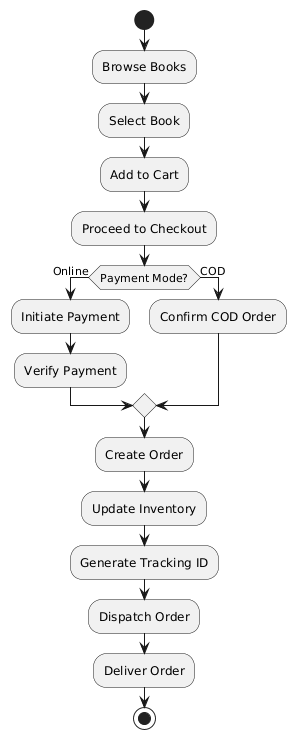

The diagram above was rendered by PlantUML. Its source (embedded in the PNG):
@startuml
start
:Browse Books;
:Select Book;
:Add to Cart;
:Proceed to Checkout;

if (Payment Mode?) then (Online)
  :Initiate Payment;
  :Verify Payment;
else (COD)
  :Confirm COD Order;
endif

:Create Order;
:Update Inventory;
:Generate Tracking ID;
:Dispatch Order;
:Deliver Order;
stop
@enduml